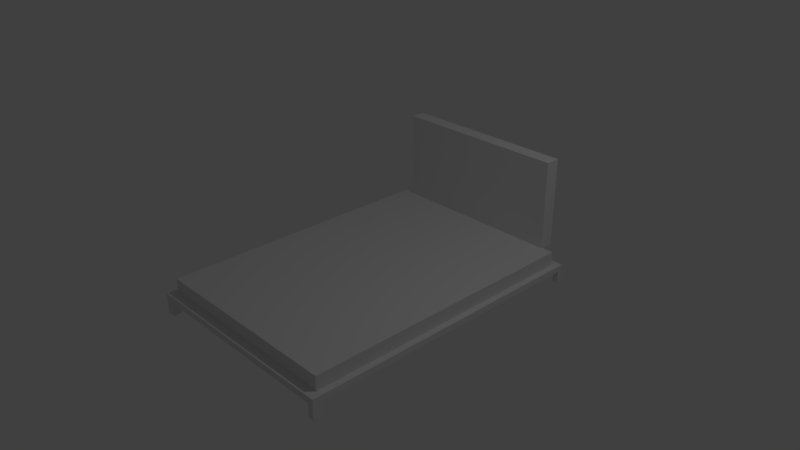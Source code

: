 # Source: BedFrame.blend  (saved by Blender 2.79.0; exported with 4.5.12 LTS)
import bpy
from mathutils import Matrix  # noqa: F401  (used for matrix-valued properties, if any)

bpy.ops.wm.read_factory_settings(use_empty=True)
scene = bpy.context.scene
scene.name = 'Scene'

# ---- collections
col_collection_1 = bpy.data.collections.new('Collection 1'); scene.collection.children.link(col_collection_1)

# ---- materials (node trees are filled in below, after node groups)
mat_material = bpy.data.materials.new('Material')
mat_material.alpha_threshold = 0.0
mat_material.use_transparent_shadow = False
mat_material.roughness = 0.5
mat_material.specular_intensity = 0.7975

# ---- material node trees

# ---- world
world_world = bpy.data.worlds.new('World'); scene.world = world_world
world_world.color = (0.05088, 0.05088, 0.05088)
world_world.use_sun_shadow = False
world_world.sun_shadow_jitter_overblur = 0.0
world_world.cycles.sampling_method = 'MANUAL'

# ---- cameras
cam_camera = bpy.data.cameras.new('Camera')
cam_camera.clip_end = 100.0
cam_camera.lens = 35.0
cam_camera.sensor_width = 32.0
cam_camera.sensor_height = 18.0
cam_camera.ortho_scale = 7.314
cam_camera.dof.focus_distance = 0.0
cam_camera.dof.aperture_fstop = 128.0

# ---- lights
light_lamp = bpy.data.lights.new('Lamp', 'POINT')
light_lamp.transmission_factor = 0.0
light_lamp.cutoff_distance = 30.0
light_lamp.energy = 100.0
light_lamp.shadow_buffer_clip_start = 1.001
light_lamp.shadow_soft_size = 0.1
light_lamp.shadow_maximum_resolution = 0.006
light_lamp.use_absolute_resolution = True

# ---- meshes
me_cube_002 = bpy.data.meshes.new('Cube.002')
me_cube_002.from_pydata([(-1.0, -1.0, -1.0), (-1.0, -1.0, 1.0), (-1.0, 1.0, -1.0), (-1.0, 1.0, 1.0), (1.0, -1.0, -1.0), (1.0, -1.0, 1.0), (1.0, 1.0, -1.0), (1.0, 1.0, 1.0), (-1.06, -1.06, -1.0), (-1.06, 1.06, -1.0), (1.06, -1.06, -1.0), (1.06, 1.06, -1.0), (-1.06, -1.06, -1.862), (-1.06, 1.06, -1.862), (1.06, -1.06, -1.862), (1.06, 1.06, -1.862), (-0.8934, 1.091, 0.9228), (-0.8934, 0.9905, 0.9228), (-0.8934, 1.091, 13.32), (-0.8934, 0.9905, 13.32), (0.878, 1.091, 0.9228), (0.878, 0.9905, 0.9228), (0.878, 1.091, 13.32), (0.878, 0.9905, 13.32), (-1.0, 0.9698, -1.0), (-1.0, 0.9698, 1.0), (1.0, 0.9698, -1.0), (1.0, 0.9698, 1.0), (-1.06, 1.028, -1.0), (1.06, 1.028, -1.0), (-1.06, 1.028, -1.862), (1.06, 1.028, -1.862), (-1.0, -0.9456, -1.0), (1.0, -0.9456, 1.0), (-1.06, -1.003, -1.0), (-1.06, -1.003, -1.862), (-1.0, -0.9456, 1.0), (1.0, -0.9456, -1.0), (1.06, -1.003, -1.0), (1.06, -1.003, -1.862), (-0.9216, 1.0, -1.0), (-0.9216, 1.0, 1.0), (-0.9216, -1.0, -1.0), (-0.9216, -1.0, 1.0), (-0.9772, 1.06, -1.0), (-0.9772, -1.06, -1.0), (-0.9772, 1.06, -1.862), (-0.9772, -1.06, -1.862), (-0.9772, 1.028, -1.862), (-0.9216, 0.9698, 1.0), (-0.9772, -1.003, -1.862), (-0.9216, -0.9456, 1.0), (0.9438, 1.0, 1.0), (0.9438, -1.0, -1.0), (1.001, -1.06, -1.0), (1.001, -1.06, -1.862), (0.9438, 0.9698, 1.0), (0.9438, -0.9456, 1.0), (0.9438, 1.0, -1.0), (0.9438, -1.0, 1.0), (1.001, 1.06, -1.0), (1.001, 1.06, -1.862), (1.001, 1.028, -1.862), (1.001, -1.003, -1.862), (-1.06, -1.06, -3.852), (-1.06, -1.003, -3.852), (-0.9772, -1.06, -3.852), (-0.9772, -1.003, -3.852), (1.06, -1.06, -3.818), (1.06, -1.003, -3.818), (1.001, -1.06, -3.818), (1.001, -1.003, -3.818), (1.06, 1.06, -3.566), (1.06, 1.028, -3.566), (1.001, 1.06, -3.566), (1.001, 1.028, -3.566), (-1.06, 1.06, -3.864), (-1.06, 1.028, -3.864), (-0.9772, 1.06, -3.864), (-0.9772, 1.028, -3.864)], [], [(24, 25, 3, 2), (58, 52, 7, 6), (37, 33, 5, 4), (42, 43, 1, 0), (42, 0, 8, 45), (51, 36, 1, 43), (38, 10, 14, 39), (58, 6, 11, 60), (24, 2, 9, 28), (37, 4, 10, 38), (14, 55, 70, 68), (28, 9, 13, 30), (45, 8, 12, 47), (60, 11, 15, 61), (16, 17, 19, 18), (18, 19, 23, 22), (22, 23, 21, 20), (20, 21, 17, 16), (18, 22, 20, 16), (23, 19, 17, 21), (34, 28, 30, 35), (62, 61, 74, 75), (6, 26, 29, 11), (32, 24, 28, 34), (11, 29, 31, 15), (41, 3, 25, 49), (6, 7, 27, 26), (32, 36, 25, 24), (0, 1, 36, 32), (0, 32, 34, 8), (8, 34, 35, 12), (62, 31, 39, 63), (26, 37, 38, 29), (29, 38, 39, 31), (49, 25, 36, 51), (26, 27, 33, 37), (56, 49, 51, 57), (30, 48, 50, 35), (52, 41, 49, 56), (48, 30, 77, 79), (9, 44, 46, 13), (54, 45, 47, 55), (35, 50, 67, 65), (2, 40, 44, 9), (57, 51, 43, 59), (53, 42, 45, 54), (53, 59, 43, 42), (2, 3, 41, 40), (4, 5, 59, 53), (4, 53, 54, 10), (33, 57, 59, 5), (10, 54, 55, 14), (7, 52, 56, 27), (27, 56, 57, 33), (48, 62, 63, 50), (46, 61, 62, 48), (44, 60, 61, 46), (50, 63, 55, 47), (40, 58, 60, 44), (40, 41, 52, 58), (65, 67, 66, 64), (47, 12, 64, 66), (50, 47, 66, 67), (12, 35, 65, 64), (71, 69, 68, 70), (39, 14, 68, 69), (63, 39, 69, 71), (55, 63, 71, 70), (74, 72, 73, 75), (61, 15, 72, 74), (15, 31, 73, 72), (31, 62, 75, 73), (76, 78, 79, 77), (13, 46, 78, 76), (46, 48, 79, 78), (30, 13, 76, 77)])
me_cube_002.materials.append(mat_material)
me_cube_002.use_remesh_preserve_volume = False
me_cube_002.use_remesh_preserve_attributes = False
me_cube_002.use_mirror_vertex_groups = False
me_cube_002.update()

# ---- objects
ob_cube = bpy.data.objects.new('Cube', me_cube_002)
ob_lamp = bpy.data.objects.new('Lamp', light_lamp)
ob_camera = bpy.data.objects.new('Camera', cam_camera)

# ---- transforms, parenting, visibility, modifiers, constraints
ob_cube.location = (0.01074, -0.003276, -0.2619)
ob_cube.scale = (1.4, 2.0, 0.1)
ob_cube.lineart.crease_threshold = 0.0
ob_lamp.location = (4.076, 1.005, 5.904)
ob_lamp.rotation_euler = (0.6503, 0.05522, 1.866)
ob_lamp.lock_rotations_4d = False
ob_lamp.empty_display_type = 'ARROWS'
ob_lamp.color = (0.0, 0.0, 0.0, 0.0)
ob_lamp.lineart.crease_threshold = 0.0
ob_camera.location = (7.481, -6.508, 5.344)
ob_camera.rotation_euler = (1.109, 0.0, 0.8149)
ob_camera.lock_rotations_4d = False
ob_camera.empty_display_type = 'ARROWS'
ob_camera.color = (0.0, 0.0, 0.0, 0.0)
ob_camera.display_type = 'WIRE'
ob_camera.lineart.crease_threshold = 0.0

# ---- collection membership
col_collection_1.objects.link(ob_cube)
col_collection_1.objects.link(ob_lamp)
col_collection_1.objects.link(ob_camera)

# ---- scene / render settings (as saved in the file)
scene.camera = ob_camera
scene.frame_start = 1; scene.frame_end = 250; scene.frame_set(1)
scene.render.engine = 'BLENDER_EEVEE_NEXT'
scene.render.resolution_percentage = 50
scene.render.dither_intensity = 0.0
scene.cycles.use_denoising = False
scene.cycles.samples = 128
scene.cycles.sampling_pattern = 'TABULATED_SOBOL'
scene.cycles.use_adaptive_sampling = False
scene.cycles.use_light_tree = False
scene.cycles.blur_glossy = 0.0
scene.cycles.sample_clamp_indirect = 0.0
scene.view_settings.view_transform = 'Standard'
bpy.context.view_layer.update()
